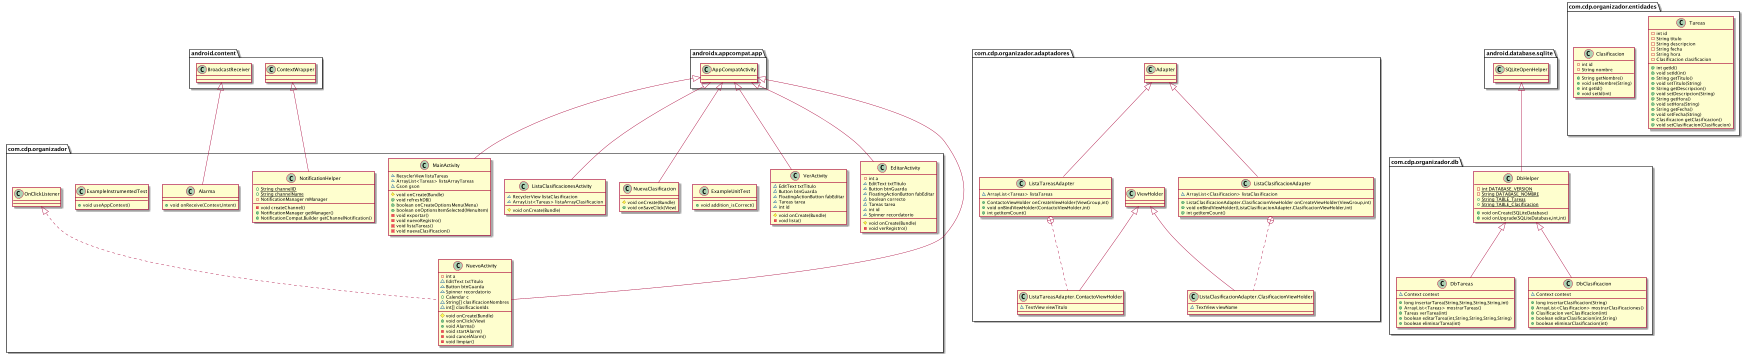

The diagram above was rendered by PlantUML. Its source (embedded in the PNG):
@startuml
class com.cdp.organizador.Alarma {
+ void onReceive(Context,Intent)
}
class com.cdp.organizador.NotificationHelper {
+ {static} String channelID
+ {static} String channelName
- NotificationManager mManager
- void createChannel()
+ NotificationManager getManager()
+ NotificationCompat.Builder getChannelNotification()
}
class com.cdp.organizador.ExampleUnitTest {
+ void addition_isCorrect()
}
class com.cdp.organizador.EditarActivity {
- int a
~ EditText txtTitulo
~ Button btnGuarda
~ FloatingActionButton fabEditar
~ boolean correcto
~ Tareas tarea
~ int id
~ Spinner recordatorio
# void onCreate(Bundle)
- void verRegistro()
}
class com.cdp.organizador.adaptadores.ListaClasificacionAdapter {
~ ArrayList<Clasificacion> listaClasificacion
+ ListaClasificacionAdapter.ClasificacionViewHolder onCreateViewHolder(ViewGroup,int)
+ void onBindViewHolder(ListaClasificacionAdapter.ClasificacionViewHolder,int)
+ int getItemCount()
}
class com.cdp.organizador.adaptadores.ListaClasificacionAdapter.ClasificacionViewHolder {
~ TextView viewName
}
class com.cdp.organizador.VerActivity {
~ EditText txtTitulo
~ Button btnGuarda
~ FloatingActionButton fabEditar
~ Tareas tarea
~ int id
# void onCreate(Bundle)
- void lista()
}
class com.cdp.organizador.NuevaClasificacion {
# void onCreate(Bundle)
+ void onSaveClick(View)
}
class com.cdp.organizador.adaptadores.ListaTareasAdapter {
~ ArrayList<Tareas> listaTareas
+ ContactoViewHolder onCreateViewHolder(ViewGroup,int)
+ void onBindViewHolder(ContactoViewHolder,int)
+ int getItemCount()
}
class com.cdp.organizador.adaptadores.ListaTareasAdapter.ContactoViewHolder {
~ TextView viewTitulo
}
class com.cdp.organizador.ListaClasificacionesActivity {
~ RecyclerView listaClasificacion
~ ArrayList<Tareas> listaArrayClasificacion
# void onCreate(Bundle)
}
class com.cdp.organizador.MainActivity {
~ RecyclerView listaTareas
~ ArrayList<Tareas> listaArrayTareas
~ Gson gson
# void onCreate(Bundle)
+ void refreshDB()
+ boolean onCreateOptionsMenu(Menu)
+ boolean onOptionsItemSelected(MenuItem)
- void exportar()
- void nuevoRegistro()
- void listaTareas()
- void nuevaClasificacion()
}
class com.cdp.organizador.db.DbTareas {
~ Context context
+ long insertarTarea(String,String,String,String,int)
+ ArrayList<Tareas> mostrarTareas()
+ Tareas verTarea(int)
+ boolean editarTarea(int,String,String,String,String)
+ boolean eliminarTarea(int)
}
class com.cdp.organizador.db.DbHelper {
- {static} int DATABASE_VERSION
- {static} String DATABASE_NOMBRE
+ {static} String TABLE_Tareas
+ {static} String TABLE_Clasificacion
+ void onCreate(SQLiteDatabase)
+ void onUpgrade(SQLiteDatabase,int,int)
}
class com.cdp.organizador.NuevoActivity {
- int a
~ EditText txtTitulo
~ Button btnGuarda
~ Spinner recordatorio
+ Calendar c
~ String[] clasificacionNombres
~ int[] clasificacionIds
# void onCreate(Bundle)
+ void onClick(View)
+ void Alarma()
- void startAlarm()
- void cancelAlarm()
- void limpiar()
}
class com.cdp.organizador.entidades.Tareas {
- int id
- String titulo
- String descripcion
- String fecha
- String hora
- Clasificacion clasificacion
+ int getId()
+ void setId(int)
+ String getTitulo()
+ void setTitulo(String)
+ String getDescripcion()
+ void setDescripcion(String)
+ String getHora()
+ void setHora(String)
+ String getFecha()
+ void setFecha(String)
+ Clasificacion getClasificacion()
+ void setClasificacion(Clasificacion)
}
class com.cdp.organizador.entidades.Clasificacion {
- int id
- String nombre
+ String getNombre()
+ void setNombre(String)
+ int getId()
+ void setId(int)
}
class com.cdp.organizador.db.DbClasificacion {
~ Context context
+ long insertarClasificacion(String)
+ ArrayList<Clasificacion> mostrarClasificaciones()
+ Clasificacion verClasificacion(int)
+ boolean editarClasificacion(int,String)
+ boolean eliminarClasificacion(int)
}
class com.cdp.organizador.ExampleInstrumentedTest {
+ void useAppContext()
}


android.content.BroadcastReceiver <|-- com.cdp.organizador.Alarma
android.content.ContextWrapper <|-- com.cdp.organizador.NotificationHelper
androidx.appcompat.app.AppCompatActivity <|-- com.cdp.organizador.EditarActivity
com.cdp.organizador.adaptadores.Adapter <|-- com.cdp.organizador.adaptadores.ListaClasificacionAdapter
com.cdp.organizador.adaptadores.ListaClasificacionAdapter +.. com.cdp.organizador.adaptadores.ListaClasificacionAdapter.ClasificacionViewHolder
com.cdp.organizador.adaptadores.ViewHolder <|-- com.cdp.organizador.adaptadores.ListaClasificacionAdapter.ClasificacionViewHolder
androidx.appcompat.app.AppCompatActivity <|-- com.cdp.organizador.VerActivity
androidx.appcompat.app.AppCompatActivity <|-- com.cdp.organizador.NuevaClasificacion
com.cdp.organizador.adaptadores.Adapter <|-- com.cdp.organizador.adaptadores.ListaTareasAdapter
com.cdp.organizador.adaptadores.ListaTareasAdapter +.. com.cdp.organizador.adaptadores.ListaTareasAdapter.ContactoViewHolder
com.cdp.organizador.adaptadores.ViewHolder <|-- com.cdp.organizador.adaptadores.ListaTareasAdapter.ContactoViewHolder
androidx.appcompat.app.AppCompatActivity <|-- com.cdp.organizador.ListaClasificacionesActivity
androidx.appcompat.app.AppCompatActivity <|-- com.cdp.organizador.MainActivity
com.cdp.organizador.db.DbHelper <|-- com.cdp.organizador.db.DbTareas
android.database.sqlite.SQLiteOpenHelper <|-- com.cdp.organizador.db.DbHelper
com.cdp.organizador.OnClickListener <|.. com.cdp.organizador.NuevoActivity
androidx.appcompat.app.AppCompatActivity <|-- com.cdp.organizador.NuevoActivity
com.cdp.organizador.db.DbHelper <|-- com.cdp.organizador.db.DbClasificacion
@enduml